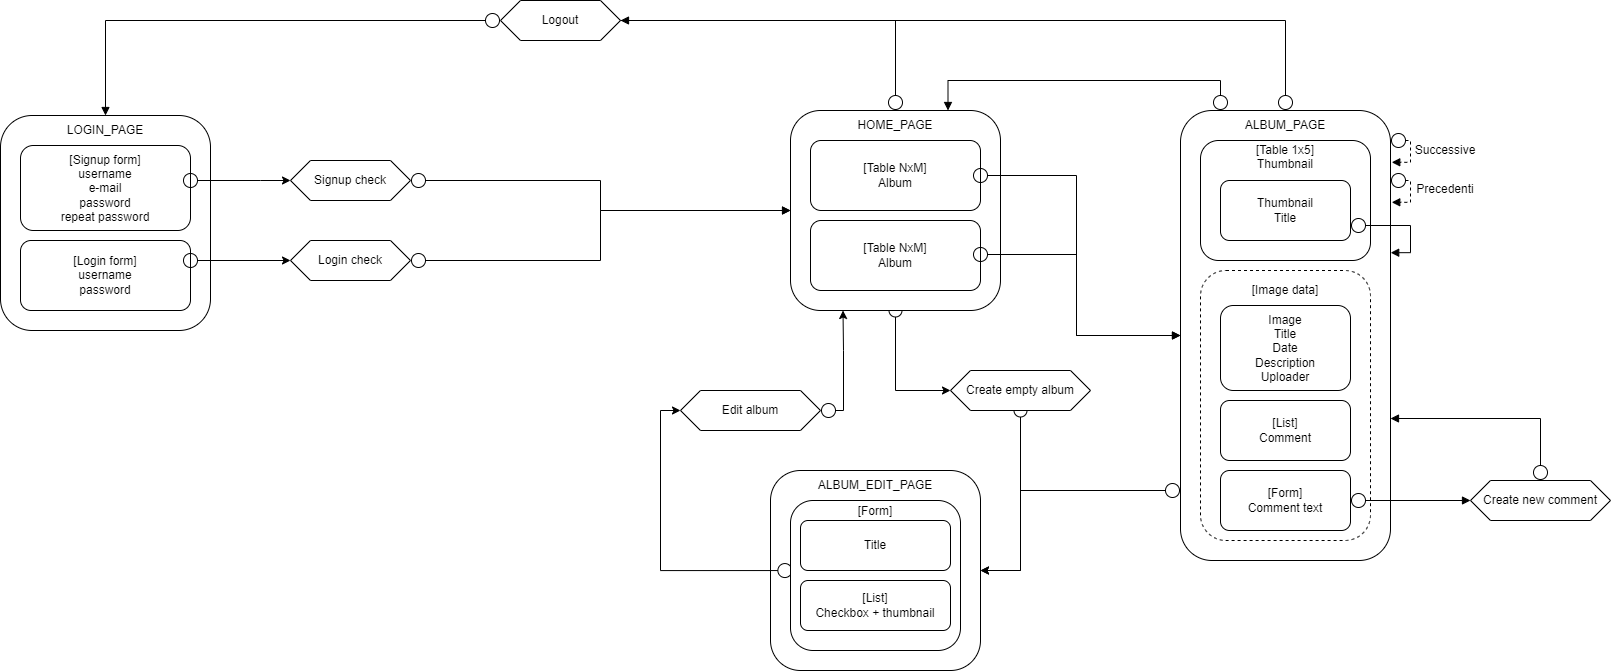

The diagram above was exported from draw.io. Its source (the exported page's mxGraphModel, read from the mxfile embedded in the PNG):
<mxGraphModel dx="723" dy="469" grid="1" gridSize="10" guides="1" tooltips="1" connect="1" arrows="1" fold="1" page="1" pageScale="1" pageWidth="1169" pageHeight="827" background="#ffffff" math="0" shadow="0">
  <root>
    <mxCell id="0" />
    <mxCell id="1" parent="0" />
    <mxCell id="tA7xQBiXmkoUzAWX-g8d-11" style="edgeStyle=orthogonalEdgeStyle;rounded=0;orthogonalLoop=1;jettySize=auto;html=1;entryX=0;entryY=0.5;entryDx=0;entryDy=0;exitX=1;exitY=0.5;exitDx=0;exitDy=0;startArrow=circle;startFill=0;" parent="1" source="tA7xQBiXmkoUzAWX-g8d-19" target="tA7xQBiXmkoUzAWX-g8d-28" edge="1">
      <mxGeometry relative="1" as="geometry">
        <mxPoint x="680" y="350.86400000000003" as="targetPoint" />
      </mxGeometry>
    </mxCell>
    <mxCell id="tA7xQBiXmkoUzAWX-g8d-19" value="Login check" style="shape=hexagon;perimeter=hexagonPerimeter2;whiteSpace=wrap;html=1;fixedSize=1;strokeColor=default;" parent="1" vertex="1">
      <mxGeometry x="480" y="290" width="120" height="40" as="geometry" />
    </mxCell>
    <mxCell id="hv5ppoTDFkzhbtgOj250-2" style="edgeStyle=orthogonalEdgeStyle;rounded=0;orthogonalLoop=1;jettySize=auto;html=1;entryX=0;entryY=0.5;entryDx=0;entryDy=0;startArrow=oval;startFill=0;startSize=13;" edge="1" parent="1" source="tA7xQBiXmkoUzAWX-g8d-28" target="hv5ppoTDFkzhbtgOj250-1">
      <mxGeometry relative="1" as="geometry" />
    </mxCell>
    <mxCell id="tA7xQBiXmkoUzAWX-g8d-28" value="" style="rounded=1;whiteSpace=wrap;html=1;strokeColor=default;" parent="1" vertex="1">
      <mxGeometry x="980" y="160" width="210" height="200" as="geometry" />
    </mxCell>
    <mxCell id="tA7xQBiXmkoUzAWX-g8d-29" value="&lt;span&gt;[Table NxM]&lt;/span&gt;&lt;br&gt;&lt;span&gt;Album&lt;/span&gt;" style="rounded=1;whiteSpace=wrap;html=1;strokeColor=default;" parent="1" vertex="1">
      <mxGeometry x="1000" y="190" width="170" height="70" as="geometry" />
    </mxCell>
    <mxCell id="tA7xQBiXmkoUzAWX-g8d-36" style="edgeStyle=orthogonalEdgeStyle;rounded=0;orthogonalLoop=1;jettySize=auto;html=1;endArrow=block;endFill=1;startArrow=circle;startFill=0;entryX=0;entryY=0.5;entryDx=0;entryDy=0;" parent="1" target="tA7xQBiXmkoUzAWX-g8d-32" edge="1">
      <mxGeometry relative="1" as="geometry">
        <mxPoint x="1230" y="350" as="targetPoint" />
        <mxPoint x="1162" y="225" as="sourcePoint" />
        <Array as="points" />
      </mxGeometry>
    </mxCell>
    <mxCell id="tA7xQBiXmkoUzAWX-g8d-89" style="edgeStyle=orthogonalEdgeStyle;rounded=0;orthogonalLoop=1;jettySize=auto;html=1;entryX=1;entryY=0.75;entryDx=0;entryDy=0;startArrow=circle;startFill=0;endArrow=block;endFill=1;strokeColor=#000000;" parent="1" source="tA7xQBiXmkoUzAWX-g8d-30" target="tA7xQBiXmkoUzAWX-g8d-87" edge="1">
      <mxGeometry relative="1" as="geometry">
        <Array as="points">
          <mxPoint x="1085" y="70" />
          <mxPoint x="801" y="70" />
        </Array>
      </mxGeometry>
    </mxCell>
    <mxCell id="tA7xQBiXmkoUzAWX-g8d-30" value="HOME_PAGE" style="text;html=1;strokeColor=none;fillColor=none;align=center;verticalAlign=middle;whiteSpace=wrap;rounded=0;" parent="1" vertex="1">
      <mxGeometry x="980" y="160" width="210" height="30" as="geometry" />
    </mxCell>
    <mxCell id="tA7xQBiXmkoUzAWX-g8d-31" value="&lt;span&gt;[Table NxM]&lt;/span&gt;&lt;br&gt;&lt;span&gt;Album&lt;/span&gt;" style="rounded=1;whiteSpace=wrap;html=1;strokeColor=default;" parent="1" vertex="1">
      <mxGeometry x="1000" y="270" width="170" height="70" as="geometry" />
    </mxCell>
    <mxCell id="tA7xQBiXmkoUzAWX-g8d-47" style="edgeStyle=orthogonalEdgeStyle;rounded=0;orthogonalLoop=1;jettySize=auto;html=1;exitX=1;exitY=0.25;exitDx=0;exitDy=0;startArrow=circle;startFill=0;endArrow=block;endFill=1;strokeColor=#000000;entryX=1.006;entryY=0.359;entryDx=0;entryDy=0;entryPerimeter=0;dashed=1;" parent="1" edge="1">
      <mxGeometry relative="1" as="geometry">
        <mxPoint x="1581.2600000000002" y="211.79999999999995" as="targetPoint" />
        <mxPoint x="1580" y="189.9999999999999" as="sourcePoint" />
        <Array as="points">
          <mxPoint x="1600" y="190" />
          <mxPoint x="1600" y="212" />
        </Array>
      </mxGeometry>
    </mxCell>
    <mxCell id="jkKR9sNIjVhCgQwLtrIo-12" style="edgeStyle=orthogonalEdgeStyle;rounded=0;orthogonalLoop=1;jettySize=auto;html=1;entryX=1;entryY=0.5;entryDx=0;entryDy=0;startArrow=circle;startFill=0;" parent="1" source="tA7xQBiXmkoUzAWX-g8d-32" target="jkKR9sNIjVhCgQwLtrIo-1" edge="1">
      <mxGeometry relative="1" as="geometry">
        <Array as="points">
          <mxPoint x="1210" y="540" />
          <mxPoint x="1210" y="620" />
        </Array>
      </mxGeometry>
    </mxCell>
    <mxCell id="tA7xQBiXmkoUzAWX-g8d-32" value="" style="rounded=1;whiteSpace=wrap;html=1;strokeColor=default;" parent="1" vertex="1">
      <mxGeometry x="1370" y="160" width="210" height="450" as="geometry" />
    </mxCell>
    <mxCell id="tA7xQBiXmkoUzAWX-g8d-33" value="&lt;span&gt;[Table 1x5]&lt;/span&gt;&lt;br&gt;&lt;span&gt;Thumbnail&lt;br&gt;&lt;br&gt;&lt;br&gt;&lt;br&gt;&lt;br&gt;&lt;br&gt;&lt;br&gt;&lt;/span&gt;" style="rounded=1;whiteSpace=wrap;html=1;strokeColor=default;" parent="1" vertex="1">
      <mxGeometry x="1390" y="190" width="170" height="120" as="geometry" />
    </mxCell>
    <mxCell id="tA7xQBiXmkoUzAWX-g8d-81" style="edgeStyle=orthogonalEdgeStyle;rounded=0;orthogonalLoop=1;jettySize=auto;html=1;entryX=0.75;entryY=0;entryDx=0;entryDy=0;startArrow=circle;startFill=0;endArrow=block;endFill=1;strokeColor=#000000;" parent="1" source="tA7xQBiXmkoUzAWX-g8d-34" target="tA7xQBiXmkoUzAWX-g8d-30" edge="1">
      <mxGeometry relative="1" as="geometry">
        <Array as="points">
          <mxPoint x="1410" y="130" />
          <mxPoint x="1138" y="130" />
        </Array>
      </mxGeometry>
    </mxCell>
    <mxCell id="tA7xQBiXmkoUzAWX-g8d-88" style="edgeStyle=orthogonalEdgeStyle;rounded=0;orthogonalLoop=1;jettySize=auto;html=1;entryX=1;entryY=0.5;entryDx=0;entryDy=0;startArrow=circle;startFill=0;endArrow=block;endFill=1;strokeColor=#000000;" parent="1" source="tA7xQBiXmkoUzAWX-g8d-34" target="tA7xQBiXmkoUzAWX-g8d-87" edge="1">
      <mxGeometry relative="1" as="geometry">
        <Array as="points">
          <mxPoint x="1475" y="70" />
        </Array>
      </mxGeometry>
    </mxCell>
    <mxCell id="tA7xQBiXmkoUzAWX-g8d-34" value="ALBUM_PAGE" style="text;html=1;strokeColor=none;fillColor=none;align=center;verticalAlign=middle;whiteSpace=wrap;rounded=0;" parent="1" vertex="1">
      <mxGeometry x="1370" y="160" width="210" height="30" as="geometry" />
    </mxCell>
    <mxCell id="tA7xQBiXmkoUzAWX-g8d-37" style="edgeStyle=orthogonalEdgeStyle;rounded=0;orthogonalLoop=1;jettySize=auto;html=1;endArrow=block;endFill=1;startArrow=circle;startFill=0;entryX=0;entryY=0.5;entryDx=0;entryDy=0;" parent="1" target="tA7xQBiXmkoUzAWX-g8d-32" edge="1">
      <mxGeometry relative="1" as="geometry">
        <mxPoint x="1370" y="339" as="targetPoint" />
        <mxPoint x="1162" y="304" as="sourcePoint" />
        <Array as="points" />
      </mxGeometry>
    </mxCell>
    <mxCell id="tA7xQBiXmkoUzAWX-g8d-75" style="edgeStyle=orthogonalEdgeStyle;rounded=0;orthogonalLoop=1;jettySize=auto;html=1;entryX=1.001;entryY=0.316;entryDx=0;entryDy=0;entryPerimeter=0;startArrow=circle;startFill=0;endArrow=block;endFill=1;strokeColor=#000000;exitX=1;exitY=0.75;exitDx=0;exitDy=0;" parent="1" source="tA7xQBiXmkoUzAWX-g8d-38" target="tA7xQBiXmkoUzAWX-g8d-32" edge="1">
      <mxGeometry relative="1" as="geometry">
        <Array as="points">
          <mxPoint x="1600" y="275" />
          <mxPoint x="1600" y="302" />
        </Array>
      </mxGeometry>
    </mxCell>
    <mxCell id="tA7xQBiXmkoUzAWX-g8d-38" value="Thumbnail&lt;br&gt;Title" style="rounded=1;whiteSpace=wrap;html=1;strokeColor=default;" parent="1" vertex="1">
      <mxGeometry x="1410" y="230" width="130" height="60" as="geometry" />
    </mxCell>
    <mxCell id="tA7xQBiXmkoUzAWX-g8d-51" value="Successive" style="text;html=1;strokeColor=none;fillColor=none;align=center;verticalAlign=middle;whiteSpace=wrap;rounded=0;" parent="1" vertex="1">
      <mxGeometry x="1605" y="190" width="60" height="20" as="geometry" />
    </mxCell>
    <mxCell id="tA7xQBiXmkoUzAWX-g8d-52" value="Precedenti" style="text;html=1;strokeColor=none;fillColor=none;align=center;verticalAlign=middle;whiteSpace=wrap;rounded=0;" parent="1" vertex="1">
      <mxGeometry x="1605" y="229" width="60" height="20" as="geometry" />
    </mxCell>
    <mxCell id="tA7xQBiXmkoUzAWX-g8d-92" style="edgeStyle=orthogonalEdgeStyle;rounded=0;orthogonalLoop=1;jettySize=auto;html=1;entryX=0;entryY=0.5;entryDx=0;entryDy=0;startArrow=circle;startFill=0;endArrow=block;endFill=1;strokeColor=#000000;" parent="1" source="tA7xQBiXmkoUzAWX-g8d-54" target="tA7xQBiXmkoUzAWX-g8d-28" edge="1">
      <mxGeometry relative="1" as="geometry" />
    </mxCell>
    <mxCell id="tA7xQBiXmkoUzAWX-g8d-54" value="Signup check" style="shape=hexagon;perimeter=hexagonPerimeter2;whiteSpace=wrap;html=1;fixedSize=1;strokeColor=default;" parent="1" vertex="1">
      <mxGeometry x="480" y="210" width="120" height="40" as="geometry" />
    </mxCell>
    <mxCell id="tA7xQBiXmkoUzAWX-g8d-55" value="" style="rounded=1;whiteSpace=wrap;html=1;strokeColor=default;" parent="1" vertex="1">
      <mxGeometry x="190" y="165" width="210" height="215" as="geometry" />
    </mxCell>
    <mxCell id="tA7xQBiXmkoUzAWX-g8d-56" value="[Signup form]&lt;br&gt;username&lt;br&gt;e-mail&lt;br&gt;password&lt;br&gt;repeat password" style="rounded=1;whiteSpace=wrap;html=1;strokeColor=default;" parent="1" vertex="1">
      <mxGeometry x="210" y="195" width="170" height="85" as="geometry" />
    </mxCell>
    <mxCell id="tA7xQBiXmkoUzAWX-g8d-57" value="LOGIN_PAGE" style="text;html=1;strokeColor=none;fillColor=none;align=center;verticalAlign=middle;whiteSpace=wrap;rounded=0;" parent="1" vertex="1">
      <mxGeometry x="190" y="165" width="210" height="30" as="geometry" />
    </mxCell>
    <mxCell id="tA7xQBiXmkoUzAWX-g8d-58" value="[Login form]&lt;br&gt;username&lt;br&gt;password" style="rounded=1;whiteSpace=wrap;html=1;strokeColor=default;" parent="1" vertex="1">
      <mxGeometry x="210" y="290" width="170" height="70" as="geometry" />
    </mxCell>
    <mxCell id="tA7xQBiXmkoUzAWX-g8d-13" style="edgeStyle=orthogonalEdgeStyle;rounded=0;orthogonalLoop=1;jettySize=auto;html=1;startArrow=circle;startFill=0;" parent="1" target="tA7xQBiXmkoUzAWX-g8d-19" edge="1">
      <mxGeometry relative="1" as="geometry">
        <mxPoint x="372" y="310" as="sourcePoint" />
        <Array as="points" />
      </mxGeometry>
    </mxCell>
    <mxCell id="tA7xQBiXmkoUzAWX-g8d-59" style="edgeStyle=orthogonalEdgeStyle;rounded=0;orthogonalLoop=1;jettySize=auto;html=1;startArrow=circle;startFill=0;entryX=0;entryY=0.5;entryDx=0;entryDy=0;" parent="1" target="tA7xQBiXmkoUzAWX-g8d-54" edge="1">
      <mxGeometry relative="1" as="geometry">
        <mxPoint x="372" y="230" as="sourcePoint" />
        <mxPoint x="480" y="229" as="targetPoint" />
        <Array as="points">
          <mxPoint x="450" y="230" />
          <mxPoint x="450" y="230" />
        </Array>
      </mxGeometry>
    </mxCell>
    <mxCell id="tA7xQBiXmkoUzAWX-g8d-69" style="edgeStyle=orthogonalEdgeStyle;rounded=0;orthogonalLoop=1;jettySize=auto;html=1;exitX=1;exitY=0.25;exitDx=0;exitDy=0;startArrow=circle;startFill=0;endArrow=block;endFill=1;strokeColor=#000000;entryX=1.006;entryY=0.359;entryDx=0;entryDy=0;entryPerimeter=0;dashed=1;" parent="1" edge="1">
      <mxGeometry relative="1" as="geometry">
        <mxPoint x="1581.26" y="251.79999999999995" as="targetPoint" />
        <mxPoint x="1580" y="229.9999999999999" as="sourcePoint" />
        <Array as="points">
          <mxPoint x="1600" y="230" />
          <mxPoint x="1600" y="252" />
        </Array>
      </mxGeometry>
    </mxCell>
    <mxCell id="tA7xQBiXmkoUzAWX-g8d-70" value="&lt;span&gt;[Image data]&lt;br&gt;&lt;br&gt;&lt;br&gt;&lt;br&gt;&lt;br&gt;&lt;br&gt;&lt;br&gt;&lt;br&gt;&lt;br&gt;&lt;br&gt;&lt;br&gt;&lt;br&gt;&lt;br&gt;&lt;br&gt;&lt;br&gt;&lt;br&gt;&lt;br&gt;&lt;/span&gt;" style="rounded=1;whiteSpace=wrap;html=1;strokeColor=default;dashed=1;" parent="1" vertex="1">
      <mxGeometry x="1390" y="320" width="170" height="270" as="geometry" />
    </mxCell>
    <mxCell id="tA7xQBiXmkoUzAWX-g8d-71" value="Image&lt;br&gt;Title&lt;br&gt;Date&lt;br&gt;Description&lt;br&gt;Uploader" style="rounded=1;whiteSpace=wrap;html=1;strokeColor=default;" parent="1" vertex="1">
      <mxGeometry x="1410" y="355" width="130" height="85" as="geometry" />
    </mxCell>
    <mxCell id="tA7xQBiXmkoUzAWX-g8d-72" value="[List]&lt;br&gt;Comment" style="rounded=1;whiteSpace=wrap;html=1;strokeColor=default;" parent="1" vertex="1">
      <mxGeometry x="1410" y="450" width="130" height="60" as="geometry" />
    </mxCell>
    <mxCell id="tA7xQBiXmkoUzAWX-g8d-79" style="edgeStyle=orthogonalEdgeStyle;rounded=0;orthogonalLoop=1;jettySize=auto;html=1;entryX=0;entryY=0.5;entryDx=0;entryDy=0;startArrow=circle;startFill=0;endArrow=block;endFill=1;strokeColor=#000000;" parent="1" source="tA7xQBiXmkoUzAWX-g8d-73" target="tA7xQBiXmkoUzAWX-g8d-77" edge="1">
      <mxGeometry relative="1" as="geometry" />
    </mxCell>
    <mxCell id="tA7xQBiXmkoUzAWX-g8d-73" value="[Form]&lt;br&gt;Comment text" style="rounded=1;whiteSpace=wrap;html=1;strokeColor=default;" parent="1" vertex="1">
      <mxGeometry x="1410" y="520" width="130" height="60" as="geometry" />
    </mxCell>
    <mxCell id="tA7xQBiXmkoUzAWX-g8d-80" style="edgeStyle=orthogonalEdgeStyle;rounded=0;orthogonalLoop=1;jettySize=auto;html=1;startArrow=circle;startFill=0;endArrow=block;endFill=1;strokeColor=#000000;" parent="1" source="tA7xQBiXmkoUzAWX-g8d-77" edge="1">
      <mxGeometry relative="1" as="geometry">
        <Array as="points">
          <mxPoint x="1730" y="468" />
        </Array>
        <mxPoint x="1580" y="468" as="targetPoint" />
      </mxGeometry>
    </mxCell>
    <mxCell id="tA7xQBiXmkoUzAWX-g8d-77" value="Create new comment" style="shape=hexagon;perimeter=hexagonPerimeter2;whiteSpace=wrap;html=1;fixedSize=1;strokeColor=default;" parent="1" vertex="1">
      <mxGeometry x="1660" y="530" width="140" height="40" as="geometry" />
    </mxCell>
    <mxCell id="tA7xQBiXmkoUzAWX-g8d-91" style="edgeStyle=orthogonalEdgeStyle;rounded=0;orthogonalLoop=1;jettySize=auto;html=1;startArrow=circle;startFill=0;endArrow=block;endFill=1;strokeColor=#000000;" parent="1" source="tA7xQBiXmkoUzAWX-g8d-87" target="tA7xQBiXmkoUzAWX-g8d-55" edge="1">
      <mxGeometry relative="1" as="geometry" />
    </mxCell>
    <mxCell id="tA7xQBiXmkoUzAWX-g8d-87" value="Logout" style="shape=hexagon;perimeter=hexagonPerimeter2;whiteSpace=wrap;html=1;fixedSize=1;strokeColor=default;" parent="1" vertex="1">
      <mxGeometry x="690" y="50" width="120" height="40" as="geometry" />
    </mxCell>
    <mxCell id="jkKR9sNIjVhCgQwLtrIo-1" value="" style="rounded=1;whiteSpace=wrap;html=1;strokeColor=default;" parent="1" vertex="1">
      <mxGeometry x="960" y="520" width="210" height="200" as="geometry" />
    </mxCell>
    <mxCell id="jkKR9sNIjVhCgQwLtrIo-3" value="ALBUM_EDIT_PAGE" style="text;html=1;strokeColor=none;fillColor=none;align=center;verticalAlign=middle;whiteSpace=wrap;rounded=0;" parent="1" vertex="1">
      <mxGeometry x="960" y="520" width="210" height="30" as="geometry" />
    </mxCell>
    <mxCell id="jkKR9sNIjVhCgQwLtrIo-5" style="edgeStyle=orthogonalEdgeStyle;rounded=0;orthogonalLoop=1;jettySize=auto;html=1;startArrow=circle;startFill=0;exitX=0.014;exitY=0.467;exitDx=0;exitDy=0;entryX=0;entryY=0.5;entryDx=0;entryDy=0;exitPerimeter=0;" parent="1" source="jkKR9sNIjVhCgQwLtrIo-4" target="jkKR9sNIjVhCgQwLtrIo-7" edge="1">
      <mxGeometry relative="1" as="geometry">
        <Array as="points">
          <mxPoint x="850" y="620" />
          <mxPoint x="850" y="460" />
        </Array>
      </mxGeometry>
    </mxCell>
    <mxCell id="jkKR9sNIjVhCgQwLtrIo-4" value="&lt;span&gt;[Form]&lt;br&gt;&lt;br&gt;&lt;br&gt;&lt;br&gt;&lt;br&gt;&lt;br&gt;&lt;br&gt;&lt;br&gt;&lt;br&gt;&lt;br&gt;&lt;/span&gt;" style="rounded=1;whiteSpace=wrap;html=1;strokeColor=default;" parent="1" vertex="1">
      <mxGeometry x="980" y="550" width="170" height="150" as="geometry" />
    </mxCell>
    <mxCell id="jkKR9sNIjVhCgQwLtrIo-8" style="edgeStyle=orthogonalEdgeStyle;rounded=0;orthogonalLoop=1;jettySize=auto;html=1;entryX=0.25;entryY=1;entryDx=0;entryDy=0;startArrow=circle;startFill=0;" parent="1" source="jkKR9sNIjVhCgQwLtrIo-7" target="tA7xQBiXmkoUzAWX-g8d-28" edge="1">
      <mxGeometry relative="1" as="geometry">
        <Array as="points">
          <mxPoint x="1033" y="460" />
          <mxPoint x="1033" y="400" />
        </Array>
      </mxGeometry>
    </mxCell>
    <mxCell id="jkKR9sNIjVhCgQwLtrIo-7" value="Edit album" style="shape=hexagon;perimeter=hexagonPerimeter2;whiteSpace=wrap;html=1;fixedSize=1;strokeColor=default;" parent="1" vertex="1">
      <mxGeometry x="870" y="440" width="140" height="40" as="geometry" />
    </mxCell>
    <mxCell id="hv5ppoTDFkzhbtgOj250-3" style="edgeStyle=orthogonalEdgeStyle;rounded=0;orthogonalLoop=1;jettySize=auto;html=1;entryX=1;entryY=0.5;entryDx=0;entryDy=0;startArrow=oval;startFill=0;startSize=13;" edge="1" parent="1" source="hv5ppoTDFkzhbtgOj250-1" target="jkKR9sNIjVhCgQwLtrIo-1">
      <mxGeometry relative="1" as="geometry" />
    </mxCell>
    <mxCell id="hv5ppoTDFkzhbtgOj250-1" value="Create empty album" style="shape=hexagon;perimeter=hexagonPerimeter2;whiteSpace=wrap;html=1;fixedSize=1;strokeColor=default;" vertex="1" parent="1">
      <mxGeometry x="1140" y="420" width="140" height="40" as="geometry" />
    </mxCell>
    <mxCell id="hv5ppoTDFkzhbtgOj250-4" value="Title" style="rounded=1;whiteSpace=wrap;html=1;strokeColor=default;" vertex="1" parent="1">
      <mxGeometry x="990" y="570" width="150" height="50" as="geometry" />
    </mxCell>
    <mxCell id="hv5ppoTDFkzhbtgOj250-5" value="[List]&lt;br&gt;Checkbox + thumbnail" style="rounded=1;whiteSpace=wrap;html=1;strokeColor=default;" vertex="1" parent="1">
      <mxGeometry x="990" y="630" width="150" height="50" as="geometry" />
    </mxCell>
  </root>
</mxGraphModel>